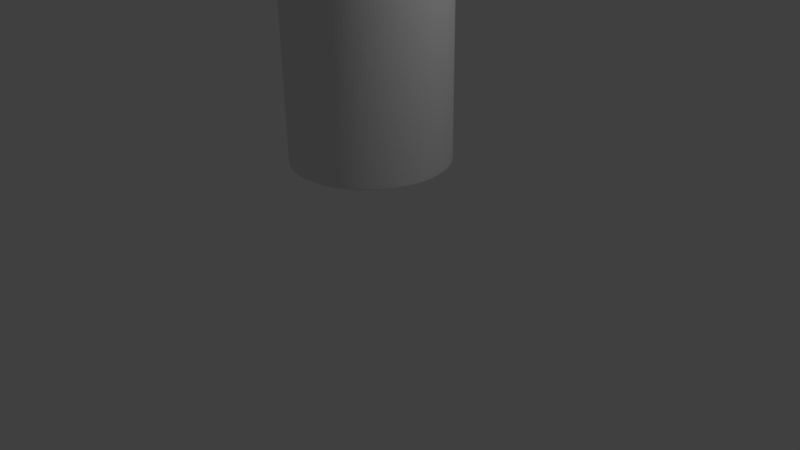 # Source: bullet_001.blend  (saved by Blender 2.74.0; exported with 4.5.12 LTS)
import bpy
from mathutils import Matrix  # noqa: F401  (used for matrix-valued properties, if any)

bpy.ops.wm.read_factory_settings(use_empty=True)
scene = bpy.context.scene
scene.name = 'Scene'

# ---- collections
col_collection_1 = bpy.data.collections.new('Collection 1'); scene.collection.children.link(col_collection_1)

# ---- world
world_world = bpy.data.worlds.new('World'); scene.world = world_world
world_world.use_nodes = True; world_world.node_tree.nodes.clear()
_N = world_world.node_tree.nodes; _L = world_world.node_tree.links
n0 = _N.new('ShaderNodeOutputWorld'); n0.name = 'World Output'; n0.location = (300, 300)
n1 = _N.new('ShaderNodeBackground'); n1.name = 'Background'; n1.location = (10, 300)
n1.inputs[0].default_value = (0.05088, 0.05088, 0.05088, 1.0)
_L.new(n1.outputs[0], n0.inputs[0])
n0.is_active_output = True
world_world.color = (0.05088, 0.05088, 0.05088)
world_world.use_sun_shadow = False
world_world.sun_shadow_jitter_overblur = 0.0
world_world.cycles.sampling_method = 'MANUAL'
world_world.cycles.sample_map_resolution = 256

# ---- cameras
cam_camera = bpy.data.cameras.new('Camera')
cam_camera.clip_end = 100.0
cam_camera.lens = 35.0
cam_camera.sensor_width = 32.0
cam_camera.sensor_height = 18.0
cam_camera.ortho_scale = 7.314
cam_camera.dof.focus_distance = 0.0

# ---- lights
light_lamp = bpy.data.lights.new('Lamp', 'POINT')
light_lamp.transmission_factor = 0.0
light_lamp.cutoff_distance = 30.0
light_lamp.energy = 100.0
light_lamp.shadow_buffer_clip_start = 1.001
light_lamp.shadow_soft_size = 0.1
light_lamp.shadow_maximum_resolution = 0.006
light_lamp.use_absolute_resolution = True
light_lamp.cycles.use_multiple_importance_sampling = False

# ---- meshes
me_sphere = bpy.data.meshes.new('Sphere')
me_sphere.from_pydata([(-0.1951, 0.0, 1.77), (-0.3827, 0.0, 1.713), (-0.5556, 0.0, 1.62), (-0.7071, 0.0, 1.496), (-0.8315, 0.0, 1.344), (-0.9239, 0.0, 1.172), (-0.9808, 0.0, 0.984), (-1.0, 0.0, 0.7889), (-0.1913, 0.03806, 1.77), (-0.3753, 0.07466, 1.713), (-0.5449, 0.1084, 1.62), (-0.6935, 0.1379, 1.496), (-0.8155, 0.1622, 1.344), (-0.9061, 0.1802, 1.172), (-0.9619, 0.1913, 0.984), (-0.9808, 0.1951, 0.7889), (-0.1802, 0.07466, 1.77), (-0.3536, 0.1464, 1.713), (-0.5133, 0.2126, 1.62), (-0.6533, 0.2706, 1.496), (-0.7682, 0.3182, 1.344), (-0.8536, 0.3536, 1.172), (-0.9061, 0.3753, 0.984), (-0.9239, 0.3827, 0.7889), (-0.1622, 0.1084, 1.77), (-0.3182, 0.2126, 1.713), (-0.4619, 0.3087, 1.62), (-0.5879, 0.3928, 1.496), (-0.6913, 0.4619, 1.344), (-0.7682, 0.5133, 1.172), (-0.8155, 0.5449, 0.984), (-0.8315, 0.5556, 0.7889), (-0.1379, 0.1379, 1.77), (-0.2706, 0.2706, 1.713), (-0.3928, 0.3928, 1.62), (-0.5, 0.5, 1.496), (-0.5879, 0.5879, 1.344), (-0.6533, 0.6533, 1.172), (-0.6935, 0.6935, 0.984), (-0.7071, 0.7071, 0.7889), (-0.1084, 0.1622, 1.77), (-0.2126, 0.3182, 1.713), (-0.3087, 0.4619, 1.62), (-0.3928, 0.5879, 1.496), (-0.4619, 0.6913, 1.344), (-0.5133, 0.7682, 1.172), (-0.5449, 0.8155, 0.984), (-0.5556, 0.8315, 0.7889), (-0.07466, 0.1802, 1.77), (-0.1464, 0.3536, 1.713), (-0.2126, 0.5133, 1.62), (-0.2706, 0.6533, 1.496), (-0.3182, 0.7682, 1.344), (-0.3536, 0.8536, 1.172), (-0.3753, 0.9061, 0.984), (-0.3827, 0.9239, 0.7889), (-0.3827, 0.9239, 0.6033), (-0.03806, 0.1913, 1.77), (-0.07466, 0.3753, 1.713), (-0.1084, 0.5449, 1.62), (-0.1379, 0.6935, 1.496), (-0.1622, 0.8155, 1.344), (-0.1802, 0.9061, 1.172), (-0.1913, 0.9619, 0.984), (-0.1951, 0.9808, 0.7889), (-0.3827, 0.9239, -1.397), (-0.5556, 0.8315, 0.6033), (-0.5556, 0.8315, -1.397), (-0.7071, 0.7071, 0.6033), (-0.7071, 0.7071, -1.397), (-0.8315, 0.5556, 0.6033), (-0.8315, 0.5556, -1.397), (3.266e-07, 0.1951, 1.77), (3.192e-07, 0.3827, 1.713), (3.117e-07, 0.5556, 1.62), (3.192e-07, 0.7071, 1.496), (3.341e-07, 0.8315, 1.344), (2.745e-07, 0.9239, 1.172), (3.937e-07, 0.9808, 0.984), (3.788e-07, 1.0, 0.7889), (-0.9239, 0.3827, 0.6033), (-0.9239, 0.3827, -1.397), (-0.9808, 0.1951, 0.6033), (-0.9808, 0.1951, -1.397), (-1.0, 9.656e-07, 0.6033), (-1.0, 9.656e-07, -1.397), (-0.9808, -0.1951, 0.6033), (0.03806, 0.1913, 1.77), (0.07466, 0.3753, 1.713), (0.1084, 0.5449, 1.62), (0.138, 0.6935, 1.496), (0.1622, 0.8155, 1.344), (0.1802, 0.9061, 1.172), (0.1913, 0.9619, 0.984), (0.1951, 0.9808, 0.7889), (-0.9808, -0.1951, -1.397), (-0.9239, -0.3827, 0.6033), (-0.9239, -0.3827, -1.397), (-0.8315, -0.5556, 0.6033), (-0.8315, -0.5556, -1.397), (-0.7071, -0.7071, 0.6033), (-0.7071, -0.7071, -1.397), (0.07466, 0.1802, 1.77), (0.1464, 0.3536, 1.713), (0.2126, 0.5133, 1.62), (0.2706, 0.6533, 1.496), (0.3182, 0.7682, 1.344), (0.3536, 0.8536, 1.172), (0.3753, 0.9061, 0.984), (0.3827, 0.9239, 0.7889), (-0.5556, -0.8315, 0.6033), (-0.5556, -0.8315, -1.397), (-0.3827, -0.9239, 0.6033), (-0.3827, -0.9239, -1.397), (-0.1951, -0.9808, 0.6033), (-0.1951, -0.9808, -1.397), (-3.258e-07, -1.0, 0.6033), (0.1084, 0.1622, 1.77), (0.2126, 0.3182, 1.713), (0.3087, 0.4619, 1.62), (0.3928, 0.5879, 1.496), (0.4619, 0.6913, 1.344), (0.5133, 0.7682, 1.172), (0.5449, 0.8155, 0.984), (0.5556, 0.8315, 0.7889), (-3.258e-07, -1.0, -1.397), (0.1951, -0.9808, 0.6033), (0.1951, -0.9808, -1.397), (0.3827, -0.9239, 0.6033), (0.3827, -0.9239, -1.397), (0.5556, -0.8315, 0.6033), (0.5556, -0.8315, -1.397), (0.138, 0.1379, 1.77), (0.2706, 0.2706, 1.713), (0.3928, 0.3928, 1.62), (0.5, 0.5, 1.496), (0.5879, 0.5879, 1.344), (0.6533, 0.6533, 1.172), (0.6935, 0.6935, 0.984), (0.7071, 0.7071, 0.7889), (0.7071, -0.7071, 0.6033), (0.7071, -0.7071, -1.397), (0.8315, -0.5556, 0.6033), (0.8315, -0.5556, -1.397), (0.9239, -0.3827, 0.6033), (0.9239, -0.3827, -1.397), (0.9808, -0.1951, 0.6033), (0.1622, 0.1084, 1.77), (0.3182, 0.2126, 1.713), (0.4619, 0.3087, 1.62), (0.5879, 0.3928, 1.496), (0.6913, 0.4619, 1.344), (0.7682, 0.5133, 1.172), (0.8155, 0.5449, 0.984), (0.8315, 0.5556, 0.7889), (0.9808, -0.1951, -1.397), (1.0, 7.55e-08, 0.6033), (1.0, 7.55e-08, -1.397), (0.9808, 0.1951, 0.6033), (0.9808, 0.1951, -1.397), (0.9239, 0.3827, 0.6033), (0.9239, 0.3827, -1.397), (0.1802, 0.07466, 1.77), (0.3536, 0.1464, 1.713), (0.5133, 0.2126, 1.62), (0.6533, 0.2706, 1.496), (0.7682, 0.3182, 1.344), (0.8536, 0.3536, 1.172), (0.9061, 0.3753, 0.984), (0.9239, 0.3827, 0.7889), (0.8315, 0.5556, 0.6033), (0.8315, 0.5556, -1.397), (0.7071, 0.7071, 0.6033), (0.7071, 0.7071, -1.397), (0.5556, 0.8315, 0.6033), (0.5556, 0.8315, -1.397), (0.3827, 0.9239, 0.6033), (0.1913, 0.03806, 1.77), (0.3753, 0.07466, 1.713), (0.5449, 0.1084, 1.62), (0.6935, 0.1379, 1.496), (0.8155, 0.1622, 1.344), (0.9061, 0.1802, 1.172), (0.9619, 0.1913, 0.984), (0.9808, 0.1951, 0.7889), (0.3827, 0.9239, -1.397), (0.1951, 0.9808, 0.6033), (0.1951, 0.9808, -1.397), (0.0, 1.0, 0.6033), (0.0, 1.0, -1.397), (0.1951, -7.212e-09, 1.77), (0.3827, 4.122e-08, 1.713), (0.5556, 2.632e-08, 1.62), (0.7071, -2.584e-08, 1.496), (0.8315, -8.544e-08, 1.344), (0.9239, 6.357e-08, 1.172), (0.9808, -8.544e-08, 0.984), (1.0, -1.003e-07, 0.7889), (0.1913, -0.03806, 1.77), (0.3753, -0.07466, 1.713), (0.5449, -0.1084, 1.62), (0.6935, -0.1379, 1.496), (0.8155, -0.1622, 1.344), (0.9061, -0.1802, 1.172), (0.9619, -0.1913, 0.984), (0.9808, -0.1951, 0.7889), (0.1802, -0.07466, 1.77), (0.3536, -0.1464, 1.713), (0.5133, -0.2126, 1.62), (0.6533, -0.2706, 1.496), (0.7682, -0.3182, 1.344), (0.8536, -0.3536, 1.172), (0.9061, -0.3753, 0.984), (0.9239, -0.3827, 0.7889), (0.1622, -0.1084, 1.77), (0.3182, -0.2126, 1.713), (0.4619, -0.3087, 1.62), (0.5879, -0.3928, 1.496), (0.6913, -0.4619, 1.344), (0.7682, -0.5133, 1.172), (0.8155, -0.5449, 0.984), (0.8315, -0.5556, 0.7889), (0.138, -0.1379, 1.77), (0.2706, -0.2706, 1.713), (0.3928, -0.3928, 1.62), (0.5, -0.5, 1.496), (0.5879, -0.5879, 1.344), (0.6533, -0.6533, 1.172), (0.6935, -0.6935, 0.984), (0.7071, -0.7071, 0.7889), (0.1084, -0.1622, 1.77), (0.2126, -0.3182, 1.713), (0.3087, -0.4619, 1.62), (0.3928, -0.5879, 1.496), (0.4619, -0.6913, 1.344), (0.5133, -0.7682, 1.172), (0.5449, -0.8155, 0.984), (0.5556, -0.8315, 0.7889), (0.07466, -0.1802, 1.77), (0.1464, -0.3536, 1.713), (0.2126, -0.5133, 1.62), (0.2706, -0.6533, 1.496), (0.3182, -0.7682, 1.344), (0.3536, -0.8536, 1.172), (0.3753, -0.9061, 0.984), (0.3827, -0.9239, 0.7889), (0.03806, -0.1913, 1.77), (0.07466, -0.3753, 1.713), (0.1084, -0.5449, 1.62), (0.1379, -0.6935, 1.496), (0.1622, -0.8155, 1.344), (0.1802, -0.9061, 1.172), (0.1913, -0.9619, 0.984), (0.1951, -0.9808, 0.7889), (3.117e-07, -0.1951, 1.77), (2.819e-07, -0.3827, 1.713), (2.819e-07, -0.5556, 1.62), (1.851e-07, -0.7071, 1.496), (1.404e-07, -0.8315, 1.344), (3.192e-07, -0.9239, 1.172), (9.567e-08, -0.9808, 0.984), (1.404e-07, -1.0, 0.7889), (-0.03806, -0.1913, 1.77), (-0.07466, -0.3753, 1.713), (-0.1084, -0.5449, 1.62), (-0.1379, -0.6935, 1.496), (-0.1622, -0.8155, 1.344), (-0.1802, -0.9061, 1.172), (-0.1913, -0.9619, 0.984), (-0.1951, -0.9808, 0.7889), (-0.07466, -0.1802, 1.77), (-0.1464, -0.3536, 1.713), (-0.2126, -0.5133, 1.62), (-0.2706, -0.6533, 1.496), (-0.3182, -0.7682, 1.344), (-0.3536, -0.8536, 1.172), (-0.3753, -0.9061, 0.984), (-0.3827, -0.9239, 0.7889), (-0.1084, -0.1622, 1.77), (-0.2126, -0.3182, 1.713), (-0.3087, -0.4619, 1.62), (-0.3928, -0.5879, 1.496), (-0.4619, -0.6913, 1.344), (-0.5133, -0.7682, 1.172), (-0.5449, -0.8155, 0.984), (-0.5556, -0.8315, 0.7889), (-0.1379, -0.1379, 1.77), (-0.2706, -0.2706, 1.713), (-0.3928, -0.3928, 1.62), (-0.5, -0.5, 1.496), (-0.5879, -0.5879, 1.344), (-0.6533, -0.6533, 1.172), (-0.6935, -0.6935, 0.984), (-0.7071, -0.7071, 0.7889), (-0.1622, -0.1084, 1.77), (-0.3182, -0.2126, 1.713), (-0.4619, -0.3087, 1.62), (-0.5879, -0.3928, 1.496), (-0.6913, -0.4619, 1.344), (-0.7682, -0.5133, 1.172), (-0.8155, -0.5449, 0.984), (-0.8315, -0.5556, 0.7889), (2.48e-08, -1.247e-07, 1.789), (-0.1802, -0.07466, 1.77), (-0.3536, -0.1464, 1.713), (-0.5133, -0.2126, 1.62), (-0.6533, -0.2706, 1.496), (-0.7682, -0.3182, 1.344), (-0.8536, -0.3536, 1.172), (-0.9061, -0.3753, 0.984), (-0.9239, -0.3827, 0.7889), (-0.1913, -0.03806, 1.77), (-0.3753, -0.07466, 1.713), (-0.5449, -0.1084, 1.62), (-0.6935, -0.1379, 1.496), (-0.8155, -0.1622, 1.344), (-0.9061, -0.1802, 1.172), (-0.9619, -0.1913, 0.984), (-0.9808, -0.1951, 0.7889), (-0.1951, 0.9808, -1.397), (-0.1951, 0.9808, 0.6033), (-0.3827, -0.9239, -1.363), (-0.1951, -0.9808, -1.363), (0.3827, -0.9239, -1.363), (-3.258e-07, -1.0, -1.363), (0.5556, -0.8315, -1.363), (0.1951, -0.9808, -1.363), (0.8315, -0.5556, -1.363), (0.7071, -0.7071, -1.363), (1.0, 7.55e-08, -1.363), (0.9808, -0.1951, -1.363), (0.9239, -0.3827, -1.363), (0.9808, 0.1951, -1.363), (0.8315, 0.5556, -1.363), (0.9239, 0.3827, -1.363), (0.7071, 0.7071, -1.363), (0.3827, 0.9239, -1.363), (0.1951, 0.9808, -1.363), (0.0, 1.0, -1.363), (0.5556, 0.8315, -1.363), (-0.5556, -0.8315, -1.363), (-0.7071, -0.7071, -1.363), (-0.8315, -0.5556, -1.363), (-0.9239, -0.3827, -1.363), (-0.9808, -0.1951, -1.363), (-1.0, 9.656e-07, -1.363), (-0.9808, 0.1951, -1.363), (-0.9239, 0.3827, -1.363), (-0.8315, 0.5556, -1.363), (-0.7071, 0.7071, -1.363), (-0.5556, 0.8315, -1.363), (-0.3827, 0.9239, -1.363), (-0.1951, 0.9808, -1.363), (-3.195e-07, -0.9792, -1.397), (-0.191, -0.9604, -1.397), (-0.3747, -0.9047, -1.397), (-0.544, -0.8142, -1.397), (0.191, -0.9604, -1.397), (0.544, -0.8142, -1.397), (0.3747, -0.9047, -1.397), (0.6924, -0.6924, -1.397), (0.9047, -0.3747, -1.397), (0.8142, -0.544, -1.397), (0.9604, -0.191, -1.397), (0.9792, 7.231e-08, -1.397), (0.9604, 0.191, -1.397), (0.6924, 0.6924, -1.397), (0.8142, 0.544, -1.397), (0.9047, 0.3747, -1.397), (0.544, 0.8142, -1.397), (0.191, 0.9604, -1.397), (0.3747, 0.9047, -1.397), (-7.928e-09, 0.9792, -1.397), (-0.6924, -0.6924, -1.397), (-0.8142, -0.544, -1.397), (-0.9047, -0.3747, -1.397), (-0.9604, -0.191, -1.397), (-0.9792, 9.466e-07, -1.397), (-0.9604, 0.191, -1.397), (-0.9047, 0.3747, -1.397), (-0.8142, 0.544, -1.397), (-0.6924, 0.6924, -1.397), (-0.544, 0.8142, -1.397), (-0.3747, 0.9047, -1.397), (-0.191, 0.9604, -1.397)], [], [(6, 5, 13, 14), (4, 3, 11, 12), (2, 1, 9, 10), (7, 6, 14, 15), (5, 4, 12, 13), (3, 2, 10, 11), (1, 0, 8, 9), (11, 10, 18, 19), (9, 8, 16, 17), (331, 144, 142, 327), (14, 13, 21, 22), (12, 11, 19, 20), (10, 9, 17, 18), (15, 14, 22, 23), (13, 12, 20, 21), (19, 18, 26, 27), (17, 16, 24, 25), (22, 21, 29, 30), (20, 19, 27, 28), (18, 17, 25, 26), (330, 146, 144, 331), (23, 22, 30, 31), (21, 20, 28, 29), (27, 26, 34, 35), (25, 24, 32, 33), (30, 29, 37, 38), (28, 27, 35, 36), (26, 25, 33, 34), (329, 156, 146, 330), (31, 30, 38, 39), (29, 28, 36, 37), (35, 34, 42, 43), (33, 32, 40, 41), (38, 37, 45, 46), (36, 35, 43, 44), (34, 33, 41, 42), (332, 158, 156, 329), (39, 38, 46, 47), (37, 36, 44, 45), (43, 42, 50, 51), (41, 40, 48, 49), (46, 45, 53, 54), (44, 43, 51, 52), (42, 41, 49, 50), (47, 46, 54, 55), (45, 44, 52, 53), (51, 50, 59, 60), (49, 48, 57, 58), (334, 160, 158, 332), (54, 53, 62, 63), (52, 51, 60, 61), (50, 49, 58, 59), (55, 54, 63, 64), (53, 52, 61, 62), (60, 59, 74, 75), (58, 57, 72, 73), (333, 170, 160, 334), (63, 62, 77, 78), (61, 60, 75, 76), (59, 58, 73, 74), (64, 63, 78, 79), (62, 61, 76, 77), (75, 74, 89, 90), (73, 72, 87, 88), (335, 172, 170, 333), (78, 77, 92, 93), (76, 75, 90, 91), (74, 73, 88, 89), (79, 78, 93, 94), (77, 76, 91, 92), (90, 89, 104, 105), (339, 174, 172, 335), (88, 87, 102, 103), (93, 92, 107, 108), (91, 90, 105, 106), (89, 88, 103, 104), (94, 93, 108, 109), (92, 91, 106, 107), (105, 104, 119, 120), (103, 102, 117, 118), (108, 107, 122, 123), (106, 105, 120, 121), (104, 103, 118, 119), (109, 108, 123, 124), (107, 106, 121, 122), (120, 119, 134, 135), (118, 117, 132, 133), (123, 122, 137, 138), (121, 120, 135, 136), (119, 118, 133, 134), (336, 176, 174, 339), (124, 123, 138, 139), (122, 121, 136, 137), (135, 134, 149, 150), (133, 132, 147, 148), (138, 137, 152, 153), (136, 135, 150, 151), (134, 133, 148, 149), (337, 186, 176, 336), (139, 138, 153, 154), (137, 136, 151, 152), (150, 149, 164, 165), (148, 147, 162, 163), (153, 152, 167, 168), (151, 150, 165, 166), (149, 148, 163, 164), (338, 188, 186, 337), (154, 153, 168, 169), (152, 151, 166, 167), (165, 164, 179, 180), (163, 162, 177, 178), (168, 167, 182, 183), (166, 165, 180, 181), (164, 163, 178, 179), (169, 168, 183, 184), (167, 166, 181, 182), (180, 179, 192, 193), (178, 177, 190, 191), (183, 182, 195, 196), (181, 180, 193, 194), (179, 178, 191, 192), (184, 183, 196, 197), (182, 181, 194, 195), (193, 192, 200, 201), (191, 190, 198, 199), (196, 195, 203, 204), (194, 193, 201, 202), (192, 191, 199, 200), (197, 196, 204, 205), (195, 194, 202, 203), (201, 200, 208, 209), (199, 198, 206, 207), (204, 203, 211, 212), (202, 201, 209, 210), (200, 199, 207, 208), (205, 204, 212, 213), (203, 202, 210, 211), (209, 208, 216, 217), (207, 206, 214, 215), (212, 211, 219, 220), (210, 209, 217, 218), (208, 207, 215, 216), (213, 212, 220, 221), (211, 210, 218, 219), (217, 216, 224, 225), (215, 214, 222, 223), (220, 219, 227, 228), (218, 217, 225, 226), (216, 215, 223, 224), (221, 220, 228, 229), (219, 218, 226, 227), (225, 224, 232, 233), (223, 222, 230, 231), (228, 227, 235, 236), (226, 225, 233, 234), (224, 223, 231, 232), (229, 228, 236, 237), (227, 226, 234, 235), (233, 232, 240, 241), (231, 230, 238, 239), (236, 235, 243, 244), (234, 233, 241, 242), (232, 231, 239, 240), (237, 236, 244, 245), (235, 234, 242, 243), (241, 240, 248, 249), (239, 238, 246, 247), (244, 243, 251, 252), (242, 241, 249, 250), (240, 239, 247, 248), (245, 244, 252, 253), (243, 242, 250, 251), (249, 248, 256, 257), (247, 246, 254, 255), (252, 251, 259, 260), (250, 249, 257, 258), (248, 247, 255, 256), (253, 252, 260, 261), (251, 250, 258, 259), (257, 256, 264, 265), (255, 254, 262, 263), (260, 259, 267, 268), (258, 257, 265, 266), (256, 255, 263, 264), (261, 260, 268, 269), (259, 258, 266, 267), (265, 264, 272, 273), (263, 262, 270, 271), (268, 267, 275, 276), (266, 265, 273, 274), (264, 263, 271, 272), (269, 268, 276, 277), (267, 266, 274, 275), (273, 272, 280, 281), (271, 270, 278, 279), (276, 275, 283, 284), (274, 273, 281, 282), (272, 271, 279, 280), (277, 276, 284, 285), (275, 274, 282, 283), (281, 280, 288, 289), (279, 278, 286, 287), (284, 283, 291, 292), (282, 281, 289, 290), (280, 279, 287, 288), (285, 284, 292, 293), (283, 282, 290, 291), (289, 288, 296, 297), (287, 286, 294, 295), (292, 291, 299, 300), (290, 289, 297, 298), (288, 287, 295, 296), (293, 292, 300, 301), (291, 290, 298, 299), (297, 296, 305, 306), (295, 294, 303, 304), (300, 299, 308, 309), (298, 297, 306, 307), (296, 295, 304, 305), (301, 300, 309, 310), (299, 298, 307, 308), (306, 305, 313, 314), (304, 303, 311, 312), (309, 308, 316, 317), (307, 306, 314, 315), (305, 304, 312, 313), (310, 309, 317, 318), (308, 307, 315, 316), (0, 302, 8), (8, 302, 16), (16, 302, 24), (24, 302, 32), (32, 302, 40), (40, 302, 48), (48, 302, 57), (57, 302, 72), (72, 302, 87), (87, 302, 102), (102, 302, 117), (117, 302, 132), (132, 302, 147), (147, 302, 162), (162, 302, 177), (177, 302, 190), (190, 302, 198), (198, 302, 206), (206, 302, 214), (214, 302, 222), (222, 302, 230), (230, 302, 238), (238, 302, 246), (246, 302, 254), (254, 302, 262), (262, 302, 270), (270, 302, 278), (278, 302, 286), (286, 302, 294), (294, 302, 303), (303, 302, 311), (314, 313, 2, 3), (312, 311, 0, 1), (317, 316, 5, 6), (315, 314, 3, 4), (313, 312, 1, 2), (311, 302, 0), (318, 317, 6, 7), (316, 315, 4, 5), (327, 142, 140, 328), (328, 140, 130, 325), (325, 130, 128, 323), (323, 128, 126, 326), (326, 126, 116, 324), (324, 116, 114, 322), (322, 114, 112, 321), (321, 112, 110, 340), (340, 110, 100, 341), (341, 100, 98, 342), (342, 98, 96, 343), (343, 96, 86, 344), (344, 86, 84, 345), (345, 84, 82, 346), (346, 82, 80, 347), (347, 80, 70, 348), (348, 70, 68, 349), (349, 68, 66, 350), (350, 66, 56, 351), (352, 320, 188, 338), (351, 56, 320, 352), (361, 362, 360, 358, 359, 357, 353, 354, 355, 356, 373, 374, 375, 376, 377, 378, 379, 380, 381, 382, 383, 384, 372, 370, 371, 369, 366, 367, 368, 365, 364, 363), (116, 126, 253, 261), (126, 128, 245, 253), (128, 130, 237, 245), (130, 140, 229, 237), (140, 142, 221, 229), (142, 144, 213, 221), (144, 146, 205, 213), (146, 156, 197, 205), (156, 158, 184, 197), (158, 160, 169, 184), (160, 170, 154, 169), (170, 172, 139, 154), (124, 139, 172, 174), (109, 124, 174, 176), (94, 109, 176, 186), (79, 94, 186, 188), (64, 79, 188, 320), (55, 64, 320, 56), (47, 55, 56, 66), (39, 47, 66, 68), (31, 39, 68, 70), (23, 31, 70, 80), (15, 23, 80, 82), (7, 15, 82, 84), (318, 7, 84, 86), (310, 318, 86, 96), (301, 310, 96, 98), (293, 301, 98, 100), (285, 293, 100, 110), (277, 285, 110, 112), (112, 114, 269, 277), (114, 116, 261, 269), (65, 351, 352, 319), (319, 352, 338, 189), (67, 350, 351, 65), (69, 349, 350, 67), (71, 348, 349, 69), (81, 347, 348, 71), (83, 346, 347, 81), (85, 345, 346, 83), (95, 344, 345, 85), (97, 343, 344, 95), (99, 342, 343, 97), (101, 341, 342, 99), (111, 340, 341, 101), (113, 321, 340, 111), (115, 322, 321, 113), (125, 324, 322, 115), (127, 326, 324, 125), (129, 323, 326, 127), (131, 325, 323, 129), (141, 328, 325, 131), (143, 327, 328, 141), (189, 338, 337, 187), (187, 337, 336, 185), (185, 336, 339, 175), (175, 339, 335, 173), (173, 335, 333, 171), (171, 333, 334, 161), (161, 334, 332, 159), (159, 332, 329, 157), (157, 329, 330, 155), (155, 330, 331, 145), (145, 331, 327, 143), (354, 353, 125, 115), (355, 354, 115, 113), (356, 355, 113, 111), (353, 357, 127, 125), (359, 358, 131, 129), (357, 359, 129, 127), (358, 360, 141, 131), (362, 361, 145, 143), (361, 363, 155, 145), (360, 362, 143, 141), (363, 364, 157, 155), (364, 365, 159, 157), (367, 366, 173, 171), (368, 367, 171, 161), (365, 368, 161, 159), (366, 369, 175, 173), (371, 370, 187, 185), (369, 371, 185, 175), (370, 372, 189, 187), (373, 356, 111, 101), (374, 373, 101, 99), (375, 374, 99, 97), (376, 375, 97, 95), (377, 376, 95, 85), (378, 377, 85, 83), (379, 378, 83, 81), (380, 379, 81, 71), (381, 380, 71, 69), (382, 381, 69, 67), (383, 382, 67, 65), (384, 383, 65, 319), (372, 384, 319, 189)])
me_sphere.use_remesh_preserve_volume = False
me_sphere.use_remesh_preserve_attributes = False
me_sphere.use_mirror_vertex_groups = False
me_sphere.update()

# ---- objects
ob_sphere = bpy.data.objects.new('Sphere', me_sphere)
ob_lamp = bpy.data.objects.new('Lamp', light_lamp)
ob_camera = bpy.data.objects.new('Camera', cam_camera)

# ---- transforms, parenting, visibility, modifiers, constraints
ob_sphere.location = (0.0, 0.0, 2.737)
ob_sphere.lineart.crease_threshold = 0.0
_m = ob_sphere.modifiers.new('Subsurf', 'SUBSURF')
_m.uv_smooth = 'PRESERVE_CORNERS'
_m.quality = 2
_m.levels = 2
_m.show_only_control_edges = False
ob_lamp.location = (4.076, 1.005, 5.904)
ob_lamp.rotation_euler = (0.6503, 0.05522, 1.866)
ob_lamp.lock_rotations_4d = False
ob_lamp.empty_display_type = 'ARROWS'
ob_lamp.color = (0.0, 0.0, 0.0, 0.0)
ob_lamp.lineart.crease_threshold = 0.0
ob_camera.location = (7.481, -6.508, 5.344)
ob_camera.rotation_euler = (1.109, 0.01082, 0.8149)
ob_camera.lock_rotations_4d = False
ob_camera.empty_display_type = 'ARROWS'
ob_camera.color = (0.0, 0.0, 0.0, 0.0)
ob_camera.display_type = 'WIRE'
ob_camera.lineart.crease_threshold = 0.0

# ---- collection membership
col_collection_1.objects.link(ob_sphere)
col_collection_1.objects.link(ob_lamp)
col_collection_1.objects.link(ob_camera)

# ---- scene / render settings (as saved in the file)
scene.camera = ob_camera
scene.frame_start = 1; scene.frame_end = 250; scene.frame_set(1)
scene.render.engine = 'CYCLES'
scene.render.resolution_percentage = 50
scene.render.dither_intensity = 0.0
scene.cycles.use_denoising = False
scene.cycles.samples = 10
scene.cycles.sampling_pattern = 'TABULATED_SOBOL'
scene.cycles.light_sampling_threshold = 0.0
scene.cycles.use_adaptive_sampling = False
scene.cycles.use_light_tree = False
scene.cycles.blur_glossy = 0.0
scene.cycles.pixel_filter_type = 'GAUSSIAN'
scene.cycles.sample_clamp_indirect = 0.0
scene.view_settings.view_transform = 'Standard'
bpy.context.view_layer.update()
